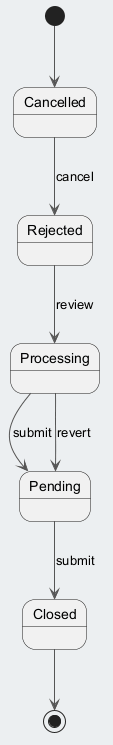

The diagram above was rendered by PlantUML. Its source (embedded in the PNG):
@startuml
skinparam backgroundColor #ECEFF1
skinparam classBackgroundColor #FFFFFF
skinparam classBorderColor #455A64
skinparam ArrowColor #555555
[*] --> Cancelled
Cancelled --> Rejected : cancel
Rejected --> Processing : review
Processing --> Pending : submit
Pending --> Closed : submit
Processing --> Pending : revert
Closed --> [*]
@enduml